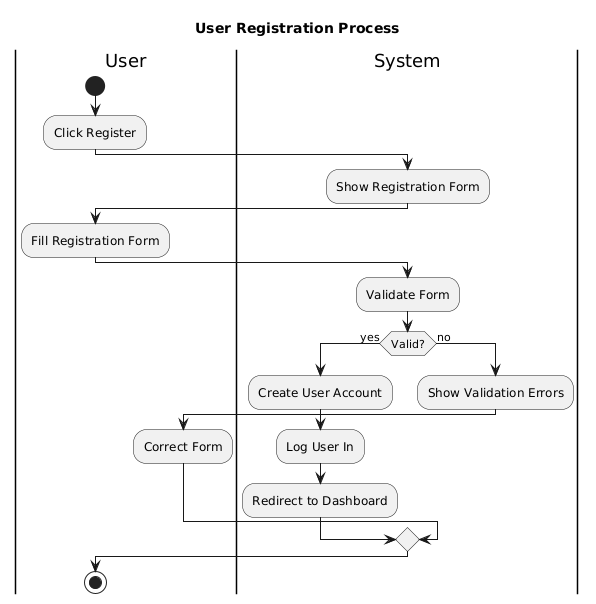

The diagram above was rendered by PlantUML. Its source (embedded in the PNG):
@startuml
title User Registration Process

|User|
start
:Click Register;

|System|
:Show Registration Form;

|User|
:Fill Registration Form;

|System|
:Validate Form;

if (Valid?) then (yes)
  :Create User Account;
  :Log User In;
  :Redirect to Dashboard;
else (no)
  :Show Validation Errors;
  |User|
  :Correct Form;
endif

stop
@enduml